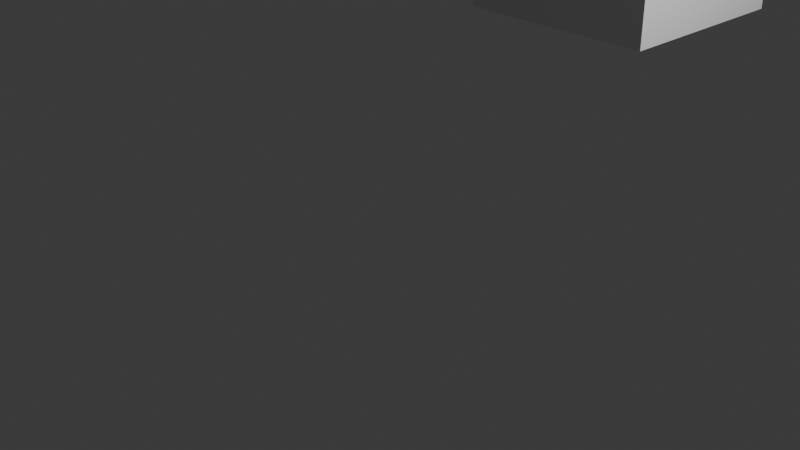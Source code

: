 # Source: untitled.blend  (saved by Blender 4.3.34; exported with 4.5.12 LTS)
import bpy
from mathutils import Matrix  # noqa: F401  (used for matrix-valued properties, if any)

bpy.ops.wm.read_factory_settings(use_empty=True)
scene = bpy.context.scene
scene.name = 'Scene'

# ---- collections
col_collection = bpy.data.collections.new('Collection'); scene.collection.children.link(col_collection)

# ---- materials (node trees are filled in below, after node groups)
mat_material = bpy.data.materials.new('Material')
mat_material.alpha_threshold = 0.0
mat_material.roughness = 0.5
mat_material.line_color = (0.0, 0.0, 0.0, 1.0)

# ---- material node trees
mat_material.use_nodes = True; mat_material.node_tree.nodes.clear()
_N = mat_material.node_tree.nodes; _L = mat_material.node_tree.links
n0 = _N.new('ShaderNodeOutputMaterial'); n0.name = 'Material Output'; n0.location = (300, 300)
n1 = _N.new('ShaderNodeBsdfPrincipled'); n1.name = 'Principled BSDF'; n1.location = (10, 300)
n1.inputs[3].default_value = 1.45
_L.new(n1.outputs[0], n0.inputs[0])
n0.is_active_output = True

# ---- world
world_world = bpy.data.worlds.new('World'); scene.world = world_world
world_world.use_nodes = True; world_world.node_tree.nodes.clear()
_N = world_world.node_tree.nodes; _L = world_world.node_tree.links
n0 = _N.new('ShaderNodeOutputWorld'); n0.name = 'World Output'; n0.location = (300, 300)
n1 = _N.new('ShaderNodeBackground'); n1.name = 'Background'; n1.location = (10, 300)
n1.inputs[0].default_value = (0.05088, 0.05088, 0.05088, 1.0)
_L.new(n1.outputs[0], n0.inputs[0])
n0.is_active_output = True
world_world.color = (0.05088, 0.05088, 0.05088)
world_world.sun_shadow_jitter_overblur = 0.0

# ---- cameras
cam_camera = bpy.data.cameras.new('Camera')
cam_camera.clip_end = 100.0
cam_camera.ortho_scale = 7.314

# ---- lights
light_light = bpy.data.lights.new('Light', 'POINT')
light_light.energy = 1000.0
light_light.shadow_soft_size = 0.1

# ---- meshes
me_cube = bpy.data.meshes.new('Cube')
me_cube.from_pydata([(1.0, 1.0, 1.0), (1.0, 1.0, -1.0), (1.0, -1.0, 1.0), (1.0, -1.0, -1.0), (-1.0, 1.0, 1.0), (-1.0, 1.0, -1.0), (-1.0, -1.0, 1.0), (-1.0, -1.0, -1.0)], [], [(0, 4, 6, 2), (3, 2, 6, 7), (7, 6, 4, 5), (5, 1, 3, 7), (1, 0, 2, 3), (5, 4, 0, 1)])
_uv = me_cube.uv_layers.new(name='UVMap')
_uv.uv.foreach_set('vector', [0.625, 0.5, 0.875, 0.5, 0.875, 0.75, 0.625, 0.75, 0.375, 0.75, 0.625, 0.75, 0.625, 1.0, 0.375, 1.0, 0.375, 0.0, 0.625, 0.0, 0.625, 0.25, 0.375, 0.25, 0.125, 0.5, 0.375, 0.5, 0.375, 0.75, 0.125, 0.75, 0.375, 0.5, 0.625, 0.5, 0.625, 0.75, 0.375, 0.75, 0.375, 0.25, 0.625, 0.25, 0.625, 0.5, 0.375, 0.5])
me_cube.materials.append(mat_material)
me_cube.use_mirror_vertex_groups = False
me_cube.update()

# ---- objects
ob_cube = bpy.data.objects.new('Cube', me_cube)
ob_light = bpy.data.objects.new('Light', light_light)
ob_camera = bpy.data.objects.new('Camera', cam_camera)

# ---- transforms, parenting, visibility, modifiers, constraints
ob_cube.location = (1.0, 2.0, 3.0)
ob_cube.lock_rotations_4d = False
ob_cube.empty_display_type = 'ARROWS'
ob_cube.lineart.crease_threshold = 0.0
ob_light.location = (4.076, 1.005, 5.904)
ob_light.rotation_euler = (0.6503, 0.05522, 1.866)
ob_light.lock_rotations_4d = False
ob_light.empty_display_type = 'ARROWS'
ob_light.color = (0.0, 0.0, 0.0, 0.0)
ob_light.lineart.crease_threshold = 0.0
ob_camera.location = (7.359, -6.926, 4.958)
ob_camera.rotation_euler = (1.109, 0.0, 0.8149)
ob_camera.lock_rotations_4d = False
ob_camera.empty_display_type = 'ARROWS'
ob_camera.color = (0.0, 0.0, 0.0, 0.0)
ob_camera.display_type = 'WIRE'
ob_camera.lineart.crease_threshold = 0.0

# ---- collection membership
col_collection.objects.link(ob_cube)
col_collection.objects.link(ob_light)
col_collection.objects.link(ob_camera)

# ---- scene / render settings (as saved in the file)
scene.camera = ob_camera
scene.frame_start = 1; scene.frame_end = 250; scene.frame_set(1)
scene.render.engine = 'BLENDER_EEVEE_NEXT'
bpy.context.view_layer.update()
